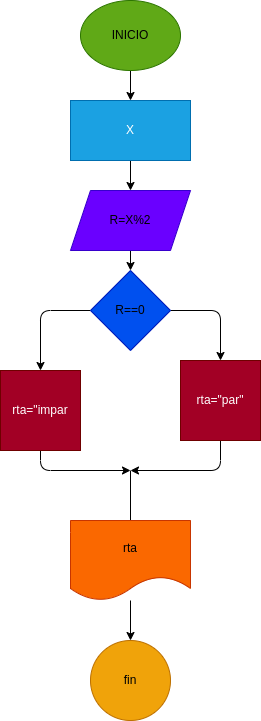

The diagram above was exported from draw.io. Its source (the exported page's mxGraphModel, read from the mxfile embedded in the PNG):
<mxGraphModel dx="576" dy="413" grid="1" gridSize="10" guides="1" tooltips="1" connect="1" arrows="1" fold="1" page="1" pageScale="1" pageWidth="827" pageHeight="1169" math="0" shadow="0">
  <root>
    <mxCell id="0" />
    <mxCell id="1" parent="0" />
    <mxCell id="27" value="" style="edgeStyle=none;html=1;fontColor=#000000;" edge="1" parent="1" source="2" target="23">
      <mxGeometry relative="1" as="geometry" />
    </mxCell>
    <mxCell id="2" value="&lt;font color=&quot;#000000&quot;&gt;INICIO&lt;/font&gt;" style="ellipse;whiteSpace=wrap;html=1;fillColor=#60a917;fontColor=#ffffff;strokeColor=#2D7600;" vertex="1" parent="1">
      <mxGeometry x="190" y="10" width="100" height="70" as="geometry" />
    </mxCell>
    <mxCell id="6" value="" style="edgeStyle=none;html=1;fontColor=#000000;" edge="1" parent="1" source="3" target="5">
      <mxGeometry relative="1" as="geometry" />
    </mxCell>
    <mxCell id="3" value="&lt;font color=&quot;#000000&quot;&gt;R=X%2&lt;/font&gt;" style="shape=parallelogram;perimeter=parallelogramPerimeter;whiteSpace=wrap;html=1;fixedSize=1;fillColor=#6a00ff;strokeColor=#3700CC;fontColor=#ffffff;" vertex="1" parent="1">
      <mxGeometry x="180" y="200" width="120" height="60" as="geometry" />
    </mxCell>
    <mxCell id="8" value="" style="edgeStyle=none;html=1;fontColor=#000000;entryX=0.5;entryY=0;entryDx=0;entryDy=0;" edge="1" parent="1" source="5" target="12">
      <mxGeometry relative="1" as="geometry">
        <mxPoint x="330" y="300" as="targetPoint" />
        <Array as="points">
          <mxPoint x="330" y="320" />
        </Array>
      </mxGeometry>
    </mxCell>
    <mxCell id="10" value="" style="edgeStyle=none;html=1;fontColor=#000000;entryX=0.5;entryY=0;entryDx=0;entryDy=0;" edge="1" parent="1" source="5" target="11">
      <mxGeometry relative="1" as="geometry">
        <mxPoint x="150" y="270" as="targetPoint" />
        <Array as="points">
          <mxPoint x="150" y="320" />
        </Array>
      </mxGeometry>
    </mxCell>
    <mxCell id="5" value="&lt;font color=&quot;#000000&quot;&gt;R==0&lt;/font&gt;" style="rhombus;whiteSpace=wrap;html=1;fillColor=#0050ef;strokeColor=#001DBC;fontColor=#ffffff;" vertex="1" parent="1">
      <mxGeometry x="200" y="280" width="80" height="80" as="geometry" />
    </mxCell>
    <mxCell id="16" value="" style="edgeStyle=none;html=1;fontColor=#000000;" edge="1" parent="1" source="11">
      <mxGeometry relative="1" as="geometry">
        <mxPoint x="240" y="480" as="targetPoint" />
        <Array as="points">
          <mxPoint x="150" y="480" />
        </Array>
      </mxGeometry>
    </mxCell>
    <mxCell id="11" value="rta=&quot;impar" style="whiteSpace=wrap;html=1;aspect=fixed;fontColor=#ffffff;fillColor=#a20025;strokeColor=#6F0000;" vertex="1" parent="1">
      <mxGeometry x="110" y="380" width="80" height="80" as="geometry" />
    </mxCell>
    <mxCell id="14" value="" style="edgeStyle=none;html=1;fontColor=#000000;" edge="1" parent="1" source="12">
      <mxGeometry relative="1" as="geometry">
        <mxPoint x="240" y="480" as="targetPoint" />
        <Array as="points">
          <mxPoint x="330" y="480" />
        </Array>
      </mxGeometry>
    </mxCell>
    <mxCell id="12" value="rta=&quot;par&quot;" style="whiteSpace=wrap;html=1;aspect=fixed;fontColor=#ffffff;fillColor=#a20025;strokeColor=#6F0000;" vertex="1" parent="1">
      <mxGeometry x="290" y="370" width="80" height="80" as="geometry" />
    </mxCell>
    <mxCell id="18" value="" style="endArrow=none;html=1;fontColor=#000000;exitX=0.5;exitY=0;exitDx=0;exitDy=0;" edge="1" parent="1" source="19">
      <mxGeometry width="50" height="50" relative="1" as="geometry">
        <mxPoint x="240" y="520" as="sourcePoint" />
        <mxPoint x="240" y="480" as="targetPoint" />
      </mxGeometry>
    </mxCell>
    <mxCell id="22" value="" style="edgeStyle=none;html=1;fontColor=#000000;" edge="1" parent="1" source="19" target="21">
      <mxGeometry relative="1" as="geometry" />
    </mxCell>
    <mxCell id="19" value="rta" style="shape=document;whiteSpace=wrap;html=1;boundedLbl=1;fontColor=#000000;fillColor=#fa6800;strokeColor=#C73500;" vertex="1" parent="1">
      <mxGeometry x="180" y="530" width="120" height="80" as="geometry" />
    </mxCell>
    <mxCell id="21" value="fin" style="ellipse;whiteSpace=wrap;html=1;fontColor=#000000;fillColor=#f0a30a;strokeColor=#BD7000;" vertex="1" parent="1">
      <mxGeometry x="200" y="650" width="80" height="80" as="geometry" />
    </mxCell>
    <mxCell id="31" style="edgeStyle=none;html=1;entryX=0.5;entryY=0;entryDx=0;entryDy=0;fontColor=#000000;" edge="1" parent="1" source="23" target="3">
      <mxGeometry relative="1" as="geometry" />
    </mxCell>
    <mxCell id="23" value="X" style="rounded=0;whiteSpace=wrap;html=1;fontColor=#ffffff;fillColor=#1ba1e2;strokeColor=#006EAF;" vertex="1" parent="1">
      <mxGeometry x="180" y="110" width="120" height="60" as="geometry" />
    </mxCell>
  </root>
</mxGraphModel>